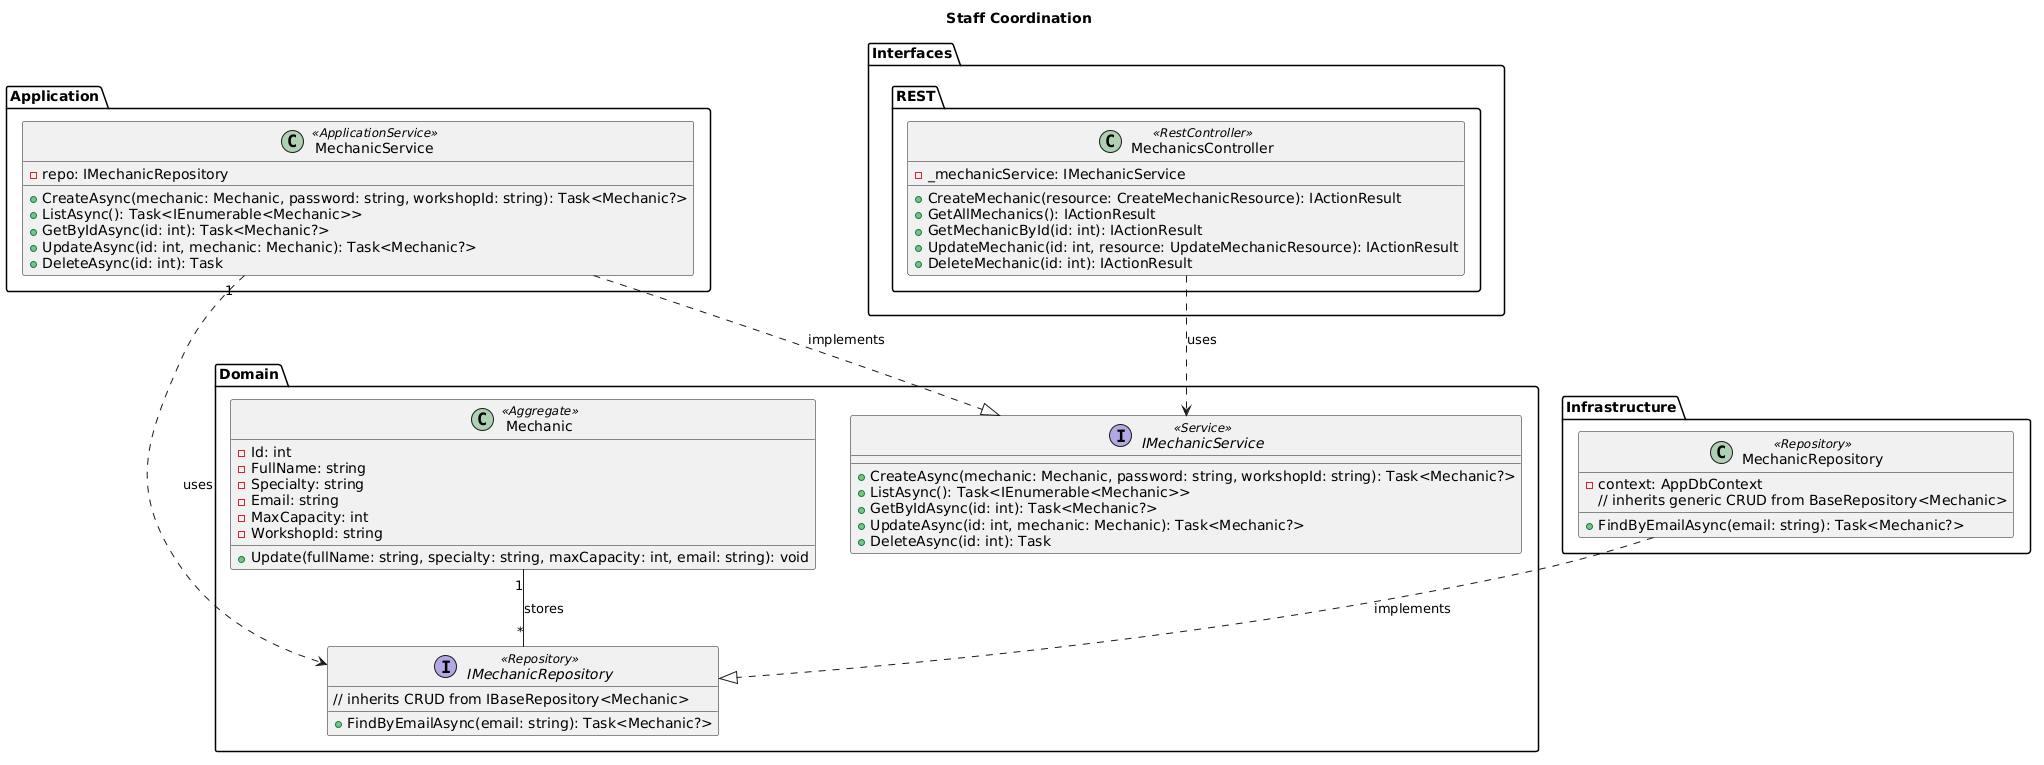

The diagram above was rendered by PlantUML. Its source (embedded in the PNG):
@startuml
title Staff Coordination

' Packages for architectural layers
package "Domain" {
  ' Aggregate root
  class Mechanic <<Aggregate>> {
    - Id: int
    - FullName: string
    - Specialty: string
    - Email: string
    - MaxCapacity: int
    - WorkshopId: string
    + Update(fullName: string, specialty: string, maxCapacity: int, email: string): void
  }

  ' Repository interface
  interface IMechanicRepository <<Repository>> {
    + FindByEmailAsync(email: string): Task<Mechanic?>
    // inherits CRUD from IBaseRepository<Mechanic>
  }

  ' Domain service interface
  interface IMechanicService <<Service>> {
    + CreateAsync(mechanic: Mechanic, password: string, workshopId: string): Task<Mechanic?>
    + ListAsync(): Task<IEnumerable<Mechanic>>
    + GetByIdAsync(id: int): Task<Mechanic?>
    + UpdateAsync(id: int, mechanic: Mechanic): Task<Mechanic?>
    + DeleteAsync(id: int): Task
  }
}

package "Application" {
  class MechanicService <<ApplicationService>> {
    - repo: IMechanicRepository
    + CreateAsync(mechanic: Mechanic, password: string, workshopId: string): Task<Mechanic?>
    + ListAsync(): Task<IEnumerable<Mechanic>>
    + GetByIdAsync(id: int): Task<Mechanic?>
    + UpdateAsync(id: int, mechanic: Mechanic): Task<Mechanic?>
    + DeleteAsync(id: int): Task
  }
}

package "Infrastructure" {
  class MechanicRepository <<Repository>> {
    - context: AppDbContext
    + FindByEmailAsync(email: string): Task<Mechanic?>
    // inherits generic CRUD from BaseRepository<Mechanic>
  }
}

package "Interfaces" {
  package "REST" {
    class MechanicsController <<RestController>> {
      - _mechanicService: IMechanicService
      + CreateMechanic(resource: CreateMechanicResource): IActionResult
      + GetAllMechanics(): IActionResult
      + GetMechanicById(id: int): IActionResult
      + UpdateMechanic(id: int, resource: UpdateMechanicResource): IActionResult
      + DeleteMechanic(id: int): IActionResult
    }
  }
}

' Relationships and dependencies
Mechanic "1" -- "*" IMechanicRepository : "stores"   
MechanicService "1" ..> IMechanicRepository : "uses"
MechanicService ..|> IMechanicService : "implements"
MechanicRepository ..|> IMechanicRepository : "implements"
MechanicsController ..> IMechanicService : "uses"
@enduml